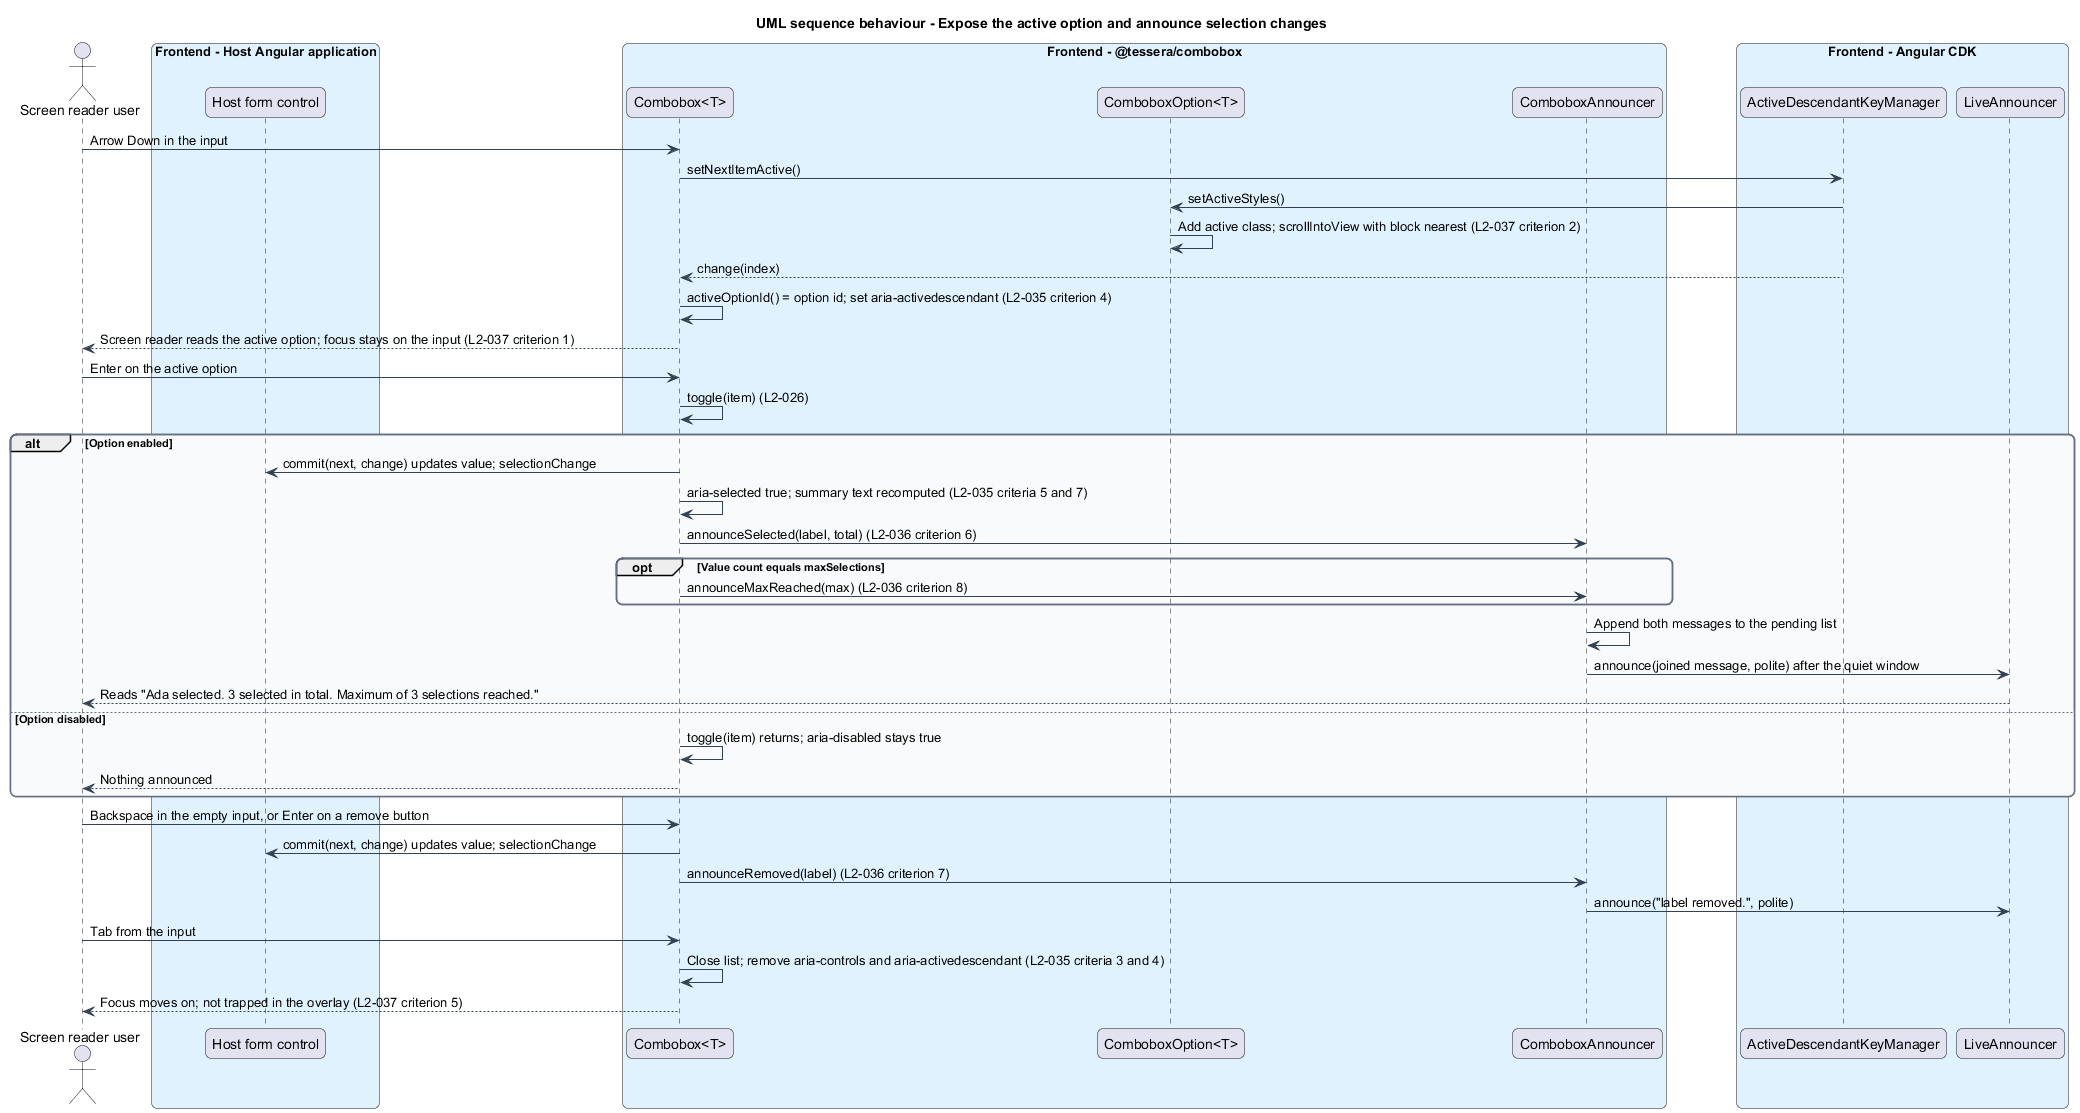

The diagram above was rendered by PlantUML. Its source (embedded in the PNG):
@startuml
title UML sequence behaviour - Expose the active option and announce selection changes
skinparam backgroundColor #FFFFFF
skinparam shadowing false
skinparam roundcorner 12
skinparam defaultFontName Arial
skinparam ArrowColor #344054
skinparam rectangle {
  BorderColor #344054
  FontColor #101828
}
skinparam package {
  BorderColor #667085
  FontColor #101828
  BackgroundColor #F9FAFB
}
actor "Screen reader user" as user
box "Frontend - Host Angular application" #E0F2FE
  participant "Host form control" as host
end box
box "Frontend - @tessera/combobox" #E0F2FE
  participant "Combobox<T>" as combobox
  participant "ComboboxOption<T>" as option
  participant "ComboboxAnnouncer" as announcer
end box
box "Frontend - Angular CDK" #E0F2FE
  participant "ActiveDescendantKeyManager" as manager
  participant "LiveAnnouncer" as live
end box

user -> combobox : Arrow Down in the input
combobox -> manager : setNextItemActive()
manager -> option : setActiveStyles()
option -> option : Add active class; scrollIntoView with block nearest (L2-037 criterion 2)
manager --> combobox : change(index)
combobox -> combobox : activeOptionId() = option id; set aria-activedescendant (L2-035 criterion 4)
combobox --> user : Screen reader reads the active option; focus stays on the input (L2-037 criterion 1)

user -> combobox : Enter on the active option
combobox -> combobox : toggle(item) (L2-026)
alt Option enabled
  combobox -> host : commit(next, change) updates value; selectionChange
  combobox -> combobox : aria-selected true; summary text recomputed (L2-035 criteria 5 and 7)
  combobox -> announcer : announceSelected(label, total) (L2-036 criterion 6)
  opt Value count equals maxSelections
    combobox -> announcer : announceMaxReached(max) (L2-036 criterion 8)
  end
  announcer -> announcer : Append both messages to the pending list
  announcer -> live : announce(joined message, polite) after the quiet window
  live --> user : Reads "Ada selected. 3 selected in total. Maximum of 3 selections reached."
else Option disabled
  combobox -> combobox : toggle(item) returns; aria-disabled stays true
  combobox --> user : Nothing announced
end

user -> combobox : Backspace in the empty input, or Enter on a remove button
combobox -> host : commit(next, change) updates value; selectionChange
combobox -> announcer : announceRemoved(label) (L2-036 criterion 7)
announcer -> live : announce("label removed.", polite)

user -> combobox : Tab from the input
combobox -> combobox : Close list; remove aria-controls and aria-activedescendant (L2-035 criteria 3 and 4)
combobox --> user : Focus moves on; not trapped in the overlay (L2-037 criterion 5)
@enduml